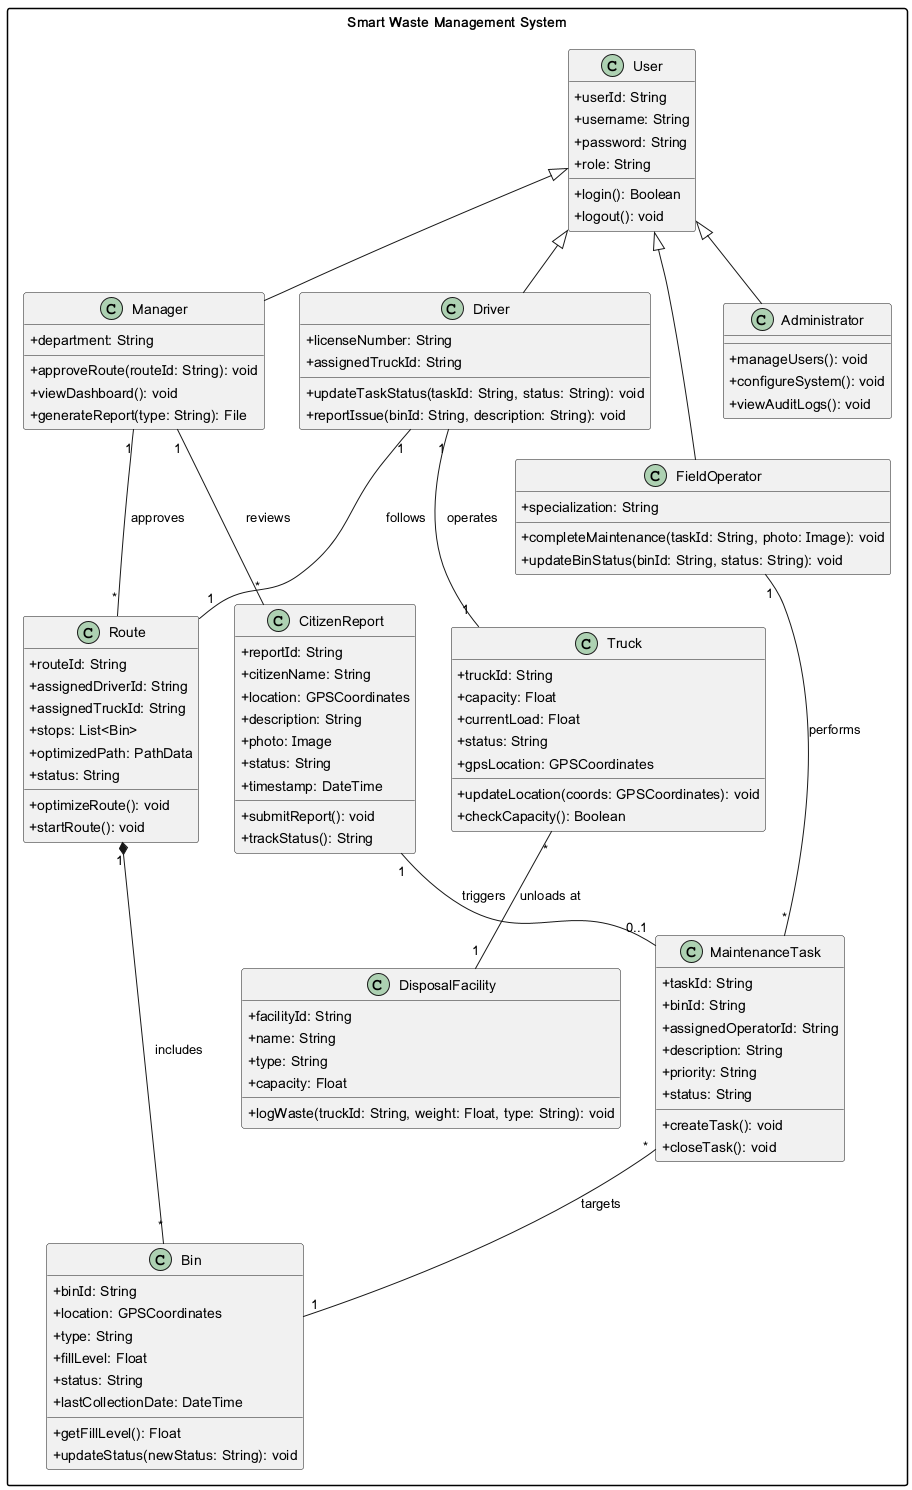

The diagram above was rendered by PlantUML. Its source (embedded in the PNG):
@startuml
skinparam classAttributeIconSize 0
skinparam packageStyle rectangle

package "Smart Waste Management System" {

    class User {
        +userId: String
        +username: String
        +password: String
        +role: String
        +login(): Boolean
        +logout(): void
    }

    class Manager extends User {
        +department: String
        +approveRoute(routeId: String): void
        +viewDashboard(): void
        +generateReport(type: String): File
    }

    class Driver extends User {
        +licenseNumber: String
        +assignedTruckId: String
        +updateTaskStatus(taskId: String, status: String): void
        +reportIssue(binId: String, description: String): void
    }

    class FieldOperator extends User {
        +specialization: String
        +completeMaintenance(taskId: String, photo: Image): void
        +updateBinStatus(binId: String, status: String): void
    }

    class Administrator extends User {
        +manageUsers(): void
        +configureSystem(): void
        +viewAuditLogs(): void
    }

    class Bin {
        +binId: String
        +location: GPSCoordinates
        +type: String
        +fillLevel: Float
        +status: String
        +lastCollectionDate: DateTime
        +getFillLevel(): Float
        +updateStatus(newStatus: String): void
    }

    class Truck {
        +truckId: String
        +capacity: Float
        +currentLoad: Float
        +status: String
        +gpsLocation: GPSCoordinates
        +updateLocation(coords: GPSCoordinates): void
        +checkCapacity(): Boolean
    }

    class Route {
        +routeId: String
        +assignedDriverId: String
        +assignedTruckId: String
        +stops: List<Bin>
        +optimizedPath: PathData
        +status: String
        +optimizeRoute(): void
        +startRoute(): void
    }

    class CitizenReport {
        +reportId: String
        +citizenName: String
        +location: GPSCoordinates
        +description: String
        +photo: Image
        +status: String
        +timestamp: DateTime
        +submitReport(): void
        +trackStatus(): String
    }

    class MaintenanceTask {
        +taskId: String
        +binId: String
        +assignedOperatorId: String
        +description: String
        +priority: String
        +status: String
        +createTask(): void
        +closeTask(): void
    }

    class DisposalFacility {
        +facilityId: String
        +name: String
        +type: String
        +capacity: Float
        +logWaste(truckId: String, weight: Float, type: String): void
    }

    ' Relationships
    Manager "1" -- "*" Route : approves
    Manager "1" -- "*" CitizenReport : reviews
    Driver "1" -- "1" Truck : operates
    Driver "1" -- "1" Route : follows
    Route "1" *-- "*" Bin : includes
    FieldOperator "1" -- "*" MaintenanceTask : performs
    MaintenanceTask "*" -- "1" Bin : targets
    CitizenReport "1" -- "0..1" MaintenanceTask : triggers
    Truck "*" -- "1" DisposalFacility : unloads at
}

@enduml